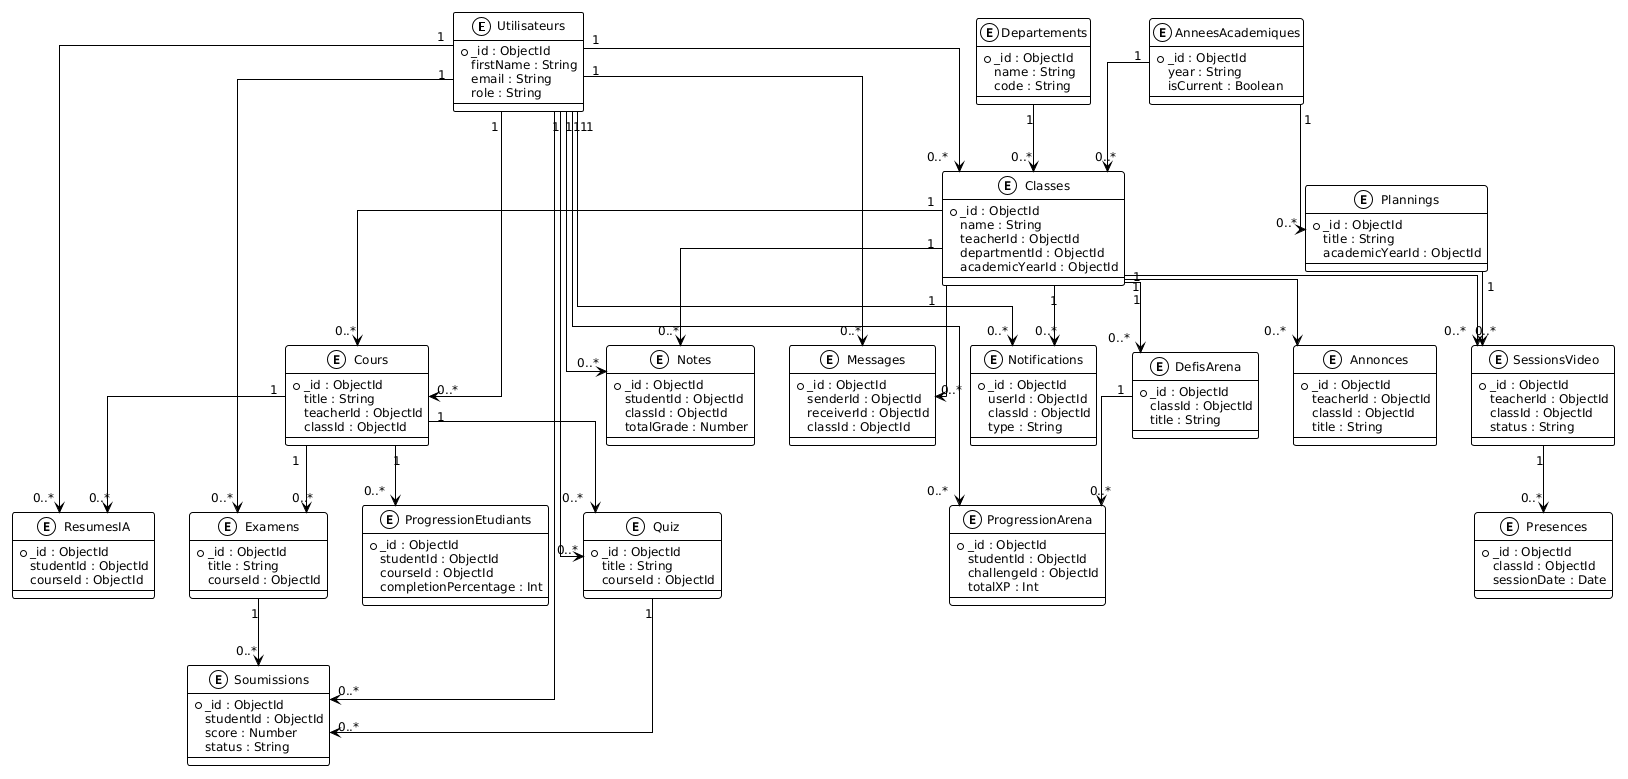

The diagram above was rendered by PlantUML. Its source (embedded in the PNG):
@startuml
!theme plain
skinparam linetype ortho
skinparam defaultFontSize 12
skinparam shadowing false

top to bottom direction

' ==========================
' ENTITIES
' ==========================

entity Utilisateurs {
  * _id : ObjectId
  firstName : String
  email : String
  role : String
}

entity Departements {
  * _id : ObjectId
  name : String
  code : String
}

entity AnneesAcademiques {
  * _id : ObjectId
  year : String
  isCurrent : Boolean
}

entity Classes {
  * _id : ObjectId
  name : String
  teacherId : ObjectId
  departmentId : ObjectId
  academicYearId : ObjectId
}

entity Cours {
  * _id : ObjectId
  title : String
  teacherId : ObjectId
  classId : ObjectId
}

entity Quiz {
  * _id : ObjectId
  title : String
  courseId : ObjectId
}

entity Examens {
  * _id : ObjectId
  title : String
  courseId : ObjectId
}

entity Plannings {
  * _id : ObjectId
  title : String
  academicYearId : ObjectId
}

entity Soumissions {
  * _id : ObjectId
  studentId : ObjectId
  score : Number
  status : String
}

entity Notes {
  * _id : ObjectId
  studentId : ObjectId
  classId : ObjectId
  totalGrade : Number
}

entity ProgressionEtudiants {
  * _id : ObjectId
  studentId : ObjectId
  courseId : ObjectId
  completionPercentage : Int
}

entity Presences {
  * _id : ObjectId
  classId : ObjectId
  sessionDate : Date
}

entity Messages {
  * _id : ObjectId
  senderId : ObjectId
  receiverId : ObjectId
  classId : ObjectId
}

entity Annonces {
  * _id : ObjectId
  teacherId : ObjectId
  classId : ObjectId
  title : String
}

entity Notifications {
  * _id : ObjectId
  userId : ObjectId
  classId : ObjectId
  type : String
}

entity SessionsVideo {
  * _id : ObjectId
  teacherId : ObjectId
  classId : ObjectId
  status : String
}

entity ResumesIA {
  * _id : ObjectId
  studentId : ObjectId
  courseId : ObjectId
}

entity DefisArena {
  * _id : ObjectId
  classId : ObjectId
  title : String
}

entity ProgressionArena {
  * _id : ObjectId
  studentId : ObjectId
  challengeId : ObjectId
  totalXP : Int
}

' ==========================
' RELATIONSHIPS (CLASSIC UML MULTIPLICITY)
' ==========================

' Organisation structure
Departements "1" --> "0..*" Classes
AnneesAcademiques "1" --> "0..*" Classes
AnneesAcademiques "1" --> "0..*" Plannings

' Users
Utilisateurs "1" --> "0..*" Classes
Utilisateurs "1" --> "0..*" Cours
Utilisateurs "1" --> "0..*" Quiz
Utilisateurs "1" --> "0..*" Examens

' Teaching structure
Classes "1" --> "0..*" Cours
Cours "1" --> "0..*" Quiz
Cours "1" --> "0..*" Examens

' Evaluations
Quiz "1" --> "0..*" Soumissions
Examens "1" --> "0..*" Soumissions

Utilisateurs "1" --> "0..*" Soumissions
Utilisateurs "1" --> "0..*" Notes
Classes "1" --> "0..*" Notes

Cours "1" --> "0..*" ProgressionEtudiants

' Communication
Utilisateurs "1" --> "0..*" Messages
Utilisateurs "1" --> "0..*" Notifications

Classes "1" --> "0..*" Messages
Classes "1" --> "0..*" Notifications
Classes "1" --> "0..*" Annonces

' Video
Classes "1" --> "0..*" SessionsVideo
Plannings "1" --> "0..*" SessionsVideo
SessionsVideo "1" --> "0..*" Presences

' AI
Cours "1" --> "0..*" ResumesIA
Utilisateurs "1" --> "0..*" ResumesIA

' Gamification
Classes "1" --> "0..*" DefisArena
DefisArena "1" --> "0..*" ProgressionArena
Utilisateurs "1" --> "0..*" ProgressionArena
@enduml